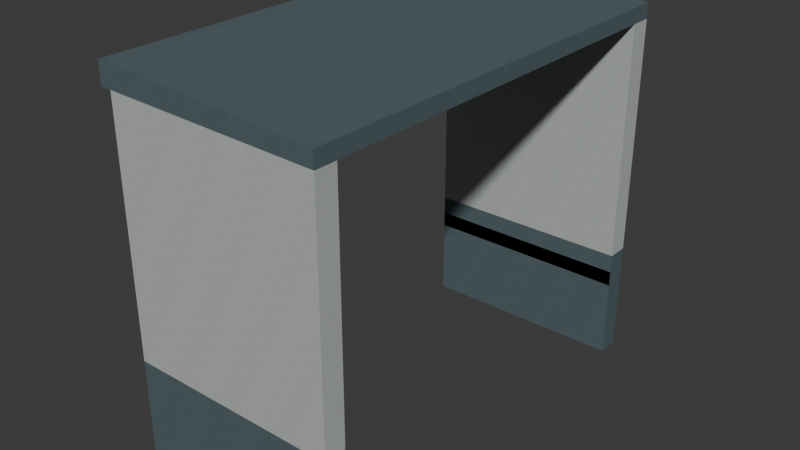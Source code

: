# Source: AST-STF-G3-009.blend  (saved by Blender 4.3.34; exported with 4.5.12 LTS)
import bpy
from mathutils import Matrix  # noqa: F401  (used for matrix-valued properties, if any)

bpy.ops.wm.read_factory_settings(use_empty=True)
scene = bpy.context.scene
scene.name = 'Scene'

# ---- collections
col_collection = bpy.data.collections.new('Collection'); scene.collection.children.link(col_collection)

# ---- images (referenced by path relative to the original .blend; pixels are not part of the script)
import os
ASSET_DIR = os.environ.get("B2B_ASSET_DIR", "")  # directory of the original .blend (textures are referenced by path, not embedded)
HERE = os.path.dirname(os.path.abspath(__file__))  # packed textures are extracted next to this script under _unpacked/

def load_image(name, relpath, width, height, colorspace="sRGB"):
    """Load a texture the original file referenced (path relative to the .blend, or extracted next to this script)."""
    p = next((c for c in (os.path.join(HERE, relpath), os.path.join(ASSET_DIR, relpath)) if relpath and os.path.exists(c)), "")
    if p:
        img = bpy.data.images.load(p, check_existing=True)
        img.name = name
    else:  # same state as the original file: an image datablock whose file is absent (Cycles renders it pink)
        img = bpy.data.images.new(name, width, height)
        img.source = "FILE"
        img.filepath = "//" + (relpath or name)
    img.colorspace_settings.name = colorspace
    return img
img_staff_bluegrey_paint_png = load_image('staff_bluegrey_paint.png', '_unpacked/staff_bluegrey_paint.06b28083.png', 256, 256, 'sRGB')
img_staff_white_paint_png = load_image('staff_white_paint.png', '_unpacked/staff_white_paint.972c8896.png', 256, 256, 'sRGB')
img_staff_rubber_png = load_image('staff_rubber.png', '_unpacked/staff_rubber.6ee8aa6f.png', 256, 256, 'sRGB')

# ---- materials (node trees are filled in below, after node groups)
mat_astraea_staff_bluegrey_paint = bpy.data.materials.new('ASTRAEA_staff_bluegrey_paint')
mat_astraea_staff_bluegrey_paint.diffuse_color = (0.3176, 0.3843, 0.4039, 1.0)
mat_astraea_staff_white_paint = bpy.data.materials.new('ASTRAEA_staff_white_paint')
mat_astraea_staff_white_paint.diffuse_color = (0.7098, 0.7333, 0.7176, 1.0)
mat_astraea_staff_rubber = bpy.data.materials.new('ASTRAEA_staff_rubber')
mat_astraea_staff_rubber.diffuse_color = (0.1216, 0.1529, 0.1529, 1.0)

# ---- material node trees
mat_astraea_staff_bluegrey_paint.use_nodes = True; mat_astraea_staff_bluegrey_paint.node_tree.nodes.clear()
_N = mat_astraea_staff_bluegrey_paint.node_tree.nodes; _L = mat_astraea_staff_bluegrey_paint.node_tree.links
n0 = _N.new('ShaderNodeBsdfPrincipled'); n0.name = 'Principled BSDF'; n0.location = (10, 300)
n0.inputs[2].default_value = 0.78
n1 = _N.new('ShaderNodeOutputMaterial'); n1.name = 'Material Output'; n1.location = (300, 300)
n2 = _N.new('ShaderNodeTexImage'); n2.name = 'Image Texture'; n2.location = (0, 0)
n2.image = img_staff_bluegrey_paint_png
n2.interpolation = 'Closest'
_L.new(n0.outputs[0], n1.inputs[0])
_L.new(n2.outputs[0], n0.inputs[0])
n1.is_active_output = True
mat_astraea_staff_white_paint.use_nodes = True; mat_astraea_staff_white_paint.node_tree.nodes.clear()
_N = mat_astraea_staff_white_paint.node_tree.nodes; _L = mat_astraea_staff_white_paint.node_tree.links
n0 = _N.new('ShaderNodeBsdfPrincipled'); n0.name = 'Principled BSDF'; n0.location = (10, 300)
n0.inputs[2].default_value = 0.76
n1 = _N.new('ShaderNodeOutputMaterial'); n1.name = 'Material Output'; n1.location = (300, 300)
n2 = _N.new('ShaderNodeTexImage'); n2.name = 'Image Texture'; n2.location = (0, 0)
n2.image = img_staff_white_paint_png
n2.interpolation = 'Closest'
_L.new(n0.outputs[0], n1.inputs[0])
_L.new(n2.outputs[0], n0.inputs[0])
n1.is_active_output = True
mat_astraea_staff_rubber.use_nodes = True; mat_astraea_staff_rubber.node_tree.nodes.clear()
_N = mat_astraea_staff_rubber.node_tree.nodes; _L = mat_astraea_staff_rubber.node_tree.links
n0 = _N.new('ShaderNodeBsdfPrincipled'); n0.name = 'Principled BSDF'; n0.location = (10, 300)
n0.inputs[2].default_value = 0.91
n1 = _N.new('ShaderNodeOutputMaterial'); n1.name = 'Material Output'; n1.location = (300, 300)
n2 = _N.new('ShaderNodeTexImage'); n2.name = 'Image Texture'; n2.location = (0, 0)
n2.image = img_staff_rubber_png
n2.interpolation = 'Closest'
_L.new(n0.outputs[0], n1.inputs[0])
_L.new(n2.outputs[0], n0.inputs[0])
n1.is_active_output = True

# ---- world
world_world = bpy.data.worlds.new('World'); scene.world = world_world
world_world.use_nodes = True; world_world.node_tree.nodes.clear()
_N = world_world.node_tree.nodes; _L = world_world.node_tree.links
n0 = _N.new('ShaderNodeOutputWorld'); n0.name = 'World Output'; n0.location = (300, 300)
n1 = _N.new('ShaderNodeBackground'); n1.name = 'Background'; n1.location = (10, 300)
n1.inputs[0].default_value = (0.05088, 0.05088, 0.05088, 1.0)
_L.new(n1.outputs[0], n0.inputs[0])
n0.is_active_output = True
world_world.color = (0.05088, 0.05088, 0.05088)
world_world.sun_shadow_jitter_overblur = 0.0

# ---- meshes
me_actualgapnorthlower = bpy.data.meshes.new('ActualGapNorthLower')
me_actualgapnorthlower.from_pydata([(48.1, 422.0, 12.0), (50.02, 422.0, 12.0), (48.1, 421.8, 12.0), (50.02, 421.8, 12.0), (48.1, 422.0, 13.03), (50.02, 422.0, 13.03), (48.1, 421.8, 13.03), (50.02, 421.8, 13.03)], [], [(0, 1, 3, 2), (4, 6, 7, 5), (0, 4, 5, 1), (2, 3, 7, 6), (0, 2, 6, 4), (1, 5, 7, 3)])
_uv = me_actualgapnorthlower.uv_layers.new(name='MetricUV')
_uv.uv.foreach_set('vector', [48.1, -422.0, 50.02, -422.0, 50.02, -421.8, 48.1, -421.8, 48.1, 422.0, 48.1, 421.8, 50.02, 421.8, 50.02, 422.0, -48.1, 12.0, -48.1, 13.03, -50.02, 13.03, -50.02, 12.0, 48.1, 12.0, 50.02, 12.0, 50.02, 13.03, 48.1, 13.03, -422.0, 12.0, -421.8, 12.0, -421.8, 13.03, -422.0, 13.03, 422.0, 12.0, 422.0, 13.03, 421.8, 13.03, 421.8, 12.0])
me_actualgapnorthlower.materials.append(mat_astraea_staff_bluegrey_paint)
me_actualgapnorthlower.update()
me_actualgapnorthupper = bpy.data.meshes.new('ActualGapNorthUpper')
me_actualgapnorthupper.from_pydata([(48.1, 422.0, 13.03), (50.02, 422.0, 13.03), (48.1, 421.8, 13.03), (50.02, 421.8, 13.03), (48.1, 422.0, 15.25), (50.02, 422.0, 15.2), (48.1, 421.8, 15.25), (50.02, 421.8, 15.2)], [], [(0, 1, 3, 2), (4, 6, 7, 5), (0, 4, 5, 1), (2, 3, 7, 6), (0, 2, 6, 4), (1, 5, 7, 3)])
_uv = me_actualgapnorthupper.uv_layers.new(name='MetricUV')
_uv.uv.foreach_set('vector', [48.1, -422.0, 50.02, -422.0, 50.02, -421.8, 48.1, -421.8, 47.69, 422.0, 47.69, 421.8, 49.61, 421.8, 49.61, 422.0, -48.1, 13.03, -48.1, 15.25, -50.02, 15.2, -50.02, 13.03, 48.1, 13.03, 50.02, 13.03, 50.02, 15.2, 48.1, 15.25, -422.0, 13.03, -421.8, 13.03, -421.8, 15.25, -422.0, 15.25, 422.0, 13.03, 422.0, 15.2, 421.8, 15.2, 421.8, 13.03])
me_actualgapnorthupper.materials.append(mat_astraea_staff_white_paint)
me_actualgapnorthupper.update()
me_actualgapnorthbumper = bpy.data.meshes.new('ActualGapNorthBumper')
me_actualgapnorthbumper.from_pydata([(48.1, 421.8, 12.72), (50.02, 421.8, 12.72), (48.1, 421.8, 12.72), (50.02, 421.8, 12.72), (48.1, 421.8, 12.86), (50.02, 421.8, 12.86), (48.1, 421.8, 12.86), (50.02, 421.8, 12.86)], [], [(0, 1, 3, 2), (4, 6, 7, 5), (0, 4, 5, 1), (2, 3, 7, 6), (0, 2, 6, 4), (1, 5, 7, 3)])
_uv = me_actualgapnorthbumper.uv_layers.new(name='MetricUV')
_uv.uv.foreach_set('vector', [64.13, -562.4, 66.69, -562.4, 66.69, -562.4, 64.13, -562.4, 64.13, 562.4, 64.13, 562.4, 66.69, 562.4, 66.69, 562.4, -64.13, 16.96, -64.13, 17.15, -66.69, 17.15, -66.69, 16.96, 64.13, 16.96, 66.69, 16.96, 66.69, 17.15, 64.13, 17.15, -562.4, 16.96, -562.4, 16.96, -562.4, 17.15, -562.4, 17.15, 562.4, 16.96, 562.4, 17.15, 562.4, 17.15, 562.4, 16.96])
me_actualgapnorthbumper.materials.append(mat_astraea_staff_rubber)
me_actualgapnorthbumper.update()
me_actualgapsouthlower = bpy.data.meshes.new('ActualGapSouthLower')
me_actualgapsouthlower.from_pydata([(48.1, 418.2, 12.0), (50.02, 418.2, 12.0), (48.1, 418.0, 12.0), (50.02, 418.0, 12.0), (48.1, 418.2, 13.03), (50.02, 418.2, 13.03), (48.1, 418.0, 13.03), (50.02, 418.0, 13.03)], [], [(0, 1, 3, 2), (4, 6, 7, 5), (0, 4, 5, 1), (2, 3, 7, 6), (0, 2, 6, 4), (1, 5, 7, 3)])
_uv = me_actualgapsouthlower.uv_layers.new(name='MetricUV')
_uv.uv.foreach_set('vector', [48.1, -418.2, 50.02, -418.2, 50.02, -418.0, 48.1, -418.0, 48.1, 418.2, 48.1, 418.0, 50.02, 418.0, 50.02, 418.2, -48.1, 12.0, -48.1, 13.03, -50.02, 13.03, -50.02, 12.0, 48.1, 12.0, 50.02, 12.0, 50.02, 13.03, 48.1, 13.03, -418.2, 12.0, -418.0, 12.0, -418.0, 13.03, -418.2, 13.03, 418.2, 12.0, 418.2, 13.03, 418.0, 13.03, 418.0, 12.0])
me_actualgapsouthlower.materials.append(mat_astraea_staff_bluegrey_paint)
me_actualgapsouthlower.update()
me_actualgapsouthupper = bpy.data.meshes.new('ActualGapSouthUpper')
me_actualgapsouthupper.from_pydata([(48.1, 418.2, 13.03), (50.02, 418.2, 13.03), (48.1, 418.0, 13.03), (50.02, 418.0, 13.03), (48.1, 418.2, 15.25), (50.02, 418.2, 15.2), (48.1, 418.0, 15.25), (50.02, 418.0, 15.2)], [], [(0, 1, 3, 2), (4, 6, 7, 5), (0, 4, 5, 1), (2, 3, 7, 6), (0, 2, 6, 4), (1, 5, 7, 3)])
_uv = me_actualgapsouthupper.uv_layers.new(name='MetricUV')
_uv.uv.foreach_set('vector', [48.1, -418.2, 50.02, -418.2, 50.02, -418.0, 48.1, -418.0, 47.69, 418.2, 47.69, 418.0, 49.61, 418.0, 49.61, 418.2, -48.1, 13.03, -48.1, 15.25, -50.02, 15.2, -50.02, 13.03, 48.1, 13.03, 50.02, 13.03, 50.02, 15.2, 48.1, 15.25, -418.2, 13.03, -418.0, 13.03, -418.0, 15.25, -418.2, 15.25, 418.2, 13.03, 418.2, 15.2, 418.0, 15.2, 418.0, 13.03])
me_actualgapsouthupper.materials.append(mat_astraea_staff_white_paint)
me_actualgapsouthupper.update()
me_actualgapsouthbumper = bpy.data.meshes.new('ActualGapSouthBumper')
me_actualgapsouthbumper.from_pydata([(48.1, 418.2, 12.72), (50.02, 418.2, 12.72), (48.1, 418.2, 12.72), (50.02, 418.2, 12.72), (48.1, 418.2, 12.86), (50.02, 418.2, 12.86), (48.1, 418.2, 12.86), (50.02, 418.2, 12.86)], [], [(0, 1, 3, 2), (4, 6, 7, 5), (0, 4, 5, 1), (2, 3, 7, 6), (0, 2, 6, 4), (1, 5, 7, 3)])
_uv = me_actualgapsouthbumper.uv_layers.new(name='MetricUV')
_uv.uv.foreach_set('vector', [64.13, -557.6, 66.69, -557.6, 66.69, -557.6, 64.13, -557.6, 64.13, 557.6, 64.13, 557.6, 66.69, 557.6, 66.69, 557.6, -64.13, 16.96, -64.13, 17.15, -66.69, 17.15, -66.69, 16.96, 64.13, 16.96, 66.69, 16.96, 66.69, 17.15, 64.13, 17.15, -557.6, 16.96, -557.6, 16.96, -557.6, 17.15, -557.6, 17.15, 557.6, 16.96, 557.6, 17.15, 557.6, 17.15, 557.6, 16.96])
me_actualgapsouthbumper.materials.append(mat_astraea_staff_rubber)
me_actualgapsouthbumper.update()
me_receivedfoldedroofedgenib = bpy.data.meshes.new('ReceivedFoldedRoofEdgeNib')
me_receivedfoldedroofedgenib.from_pydata([(48.0, 422.0, 15.25), (48.1, 422.0, 15.25), (48.0, 418.0, 15.25), (48.1, 418.0, 15.25), (48.0, 422.0, 15.45), (48.1, 422.0, 15.45), (48.0, 418.0, 15.45), (48.1, 418.0, 15.45)], [], [(0, 1, 3, 2), (4, 6, 7, 5), (0, 4, 5, 1), (2, 3, 7, 6), (0, 2, 6, 4), (1, 5, 7, 3)])
_uv = me_receivedfoldedroofedgenib.uv_layers.new(name='MetricUV')
_uv.uv.foreach_set('vector', [48.0, -422.0, 48.1, -422.0, 48.1, -418.0, 48.0, -418.0, 48.0, 422.0, 48.0, 418.0, 48.1, 418.0, 48.1, 422.0, -48.0, 15.25, -48.0, 15.45, -48.1, 15.45, -48.1, 15.25, 48.0, 15.25, 48.1, 15.25, 48.1, 15.45, 48.0, 15.45, -422.0, 15.25, -418.0, 15.25, -418.0, 15.45, -422.0, 15.45, 422.0, 15.25, 422.0, 15.45, 418.0, 15.45, 418.0, 15.25])
me_receivedfoldedroofedgenib.materials.append(mat_astraea_staff_bluegrey_paint)
me_receivedfoldedroofedgenib.update()
me_actualgaprooftransition = bpy.data.meshes.new('ActualGapRoofTransition')
me_actualgaprooftransition.from_pydata([(48.1, 422.0, 15.25), (50.02, 422.0, 15.2), (48.1, 418.0, 15.25), (50.02, 418.0, 15.2), (48.1, 422.0, 15.45), (50.02, 422.0, 15.34), (48.1, 418.0, 15.45), (50.02, 418.0, 15.34)], [], [(0, 1, 3, 2), (4, 6, 7, 5), (0, 4, 5, 1), (2, 3, 7, 6), (0, 2, 6, 4), (1, 5, 7, 3)])
_uv = me_actualgaprooftransition.uv_layers.new(name='MetricUV')
_uv.uv.foreach_set('vector', [47.69, -422.0, 49.61, -422.0, 49.61, -418.0, 47.69, -418.0, 47.14, 422.0, 47.14, 418.0, 49.06, 418.0, 49.06, 422.0, -48.1, 15.25, -48.1, 15.45, -50.02, 15.34, -50.02, 15.2, 48.1, 15.25, 50.02, 15.2, 50.02, 15.34, 48.1, 15.45, -422.0, 15.25, -418.0, 15.25, -418.0, 15.45, -422.0, 15.45, 422.0, 15.2, 422.0, 15.34, 418.0, 15.34, 418.0, 15.2])
me_actualgaprooftransition.materials.append(mat_astraea_staff_bluegrey_paint)
me_actualgaprooftransition.update()

# ---- objects
ob_actualgapnorthlower = bpy.data.objects.new('ActualGapNorthLower', me_actualgapnorthlower)
ob_actualgapnorthupper = bpy.data.objects.new('ActualGapNorthUpper', me_actualgapnorthupper)
ob_actualgapnorthbumper = bpy.data.objects.new('ActualGapNorthBumper', me_actualgapnorthbumper)
ob_actualgapsouthlower = bpy.data.objects.new('ActualGapSouthLower', me_actualgapsouthlower)
ob_actualgapsouthupper = bpy.data.objects.new('ActualGapSouthUpper', me_actualgapsouthupper)
ob_actualgapsouthbumper = bpy.data.objects.new('ActualGapSouthBumper', me_actualgapsouthbumper)
ob_receivedfoldedroofedgenib = bpy.data.objects.new('ReceivedFoldedRoofEdgeNib', me_receivedfoldedroofedgenib)
ob_actualgaprooftransition = bpy.data.objects.new('ActualGapRoofTransition', me_actualgaprooftransition)

# ---- transforms, parenting, visibility, modifiers, constraints
ob_actualgapnorthlower.location = (0.0, 0.0, 0.0)
ob_actualgapnorthupper.location = (0.0, 0.0, 0.0)
ob_actualgapnorthbumper.location = (0.0, 0.0, 0.0)
ob_actualgapsouthlower.location = (0.0, 0.0, 0.0)
ob_actualgapsouthupper.location = (0.0, 0.0, 0.0)
ob_actualgapsouthbumper.location = (0.0, 0.0, 0.0)
ob_receivedfoldedroofedgenib.location = (0.0, 0.0, 0.0)
ob_actualgaprooftransition.location = (0.0, 0.0, 0.0)

# ---- collection membership
col_collection.objects.link(ob_actualgapnorthlower)
col_collection.objects.link(ob_actualgapnorthupper)
col_collection.objects.link(ob_actualgapnorthbumper)
col_collection.objects.link(ob_actualgapsouthlower)
col_collection.objects.link(ob_actualgapsouthupper)
col_collection.objects.link(ob_actualgapsouthbumper)
col_collection.objects.link(ob_receivedfoldedroofedgenib)
col_collection.objects.link(ob_actualgaprooftransition)

# ---- scene / render settings (as saved in the file)
scene.frame_start = 1; scene.frame_end = 250; scene.frame_set(1)
scene.render.engine = 'BLENDER_EEVEE_NEXT'
bpy.context.view_layer.update()

# ---- added for rendering (the .blend has no active camera and no usable light): camera, sun
cam_auto = bpy.data.cameras.new('AutoCamera')
cam_auto.lens = 50.0
cam_auto.sensor_width = 36.0
cam_auto.clip_end = 1000.0
ob_auto_camera = bpy.data.objects.new('AutoCamera', cam_auto)
scene.collection.objects.link(ob_auto_camera)
ob_auto_camera.location = (54.2164, 413.752, 17.8901)
ob_auto_camera.rotation_euler = (1.09748, -7.21219e-08, 0.694738)
scene.camera = ob_auto_camera
light_auto_sun = bpy.data.lights.new('AutoSun', 'SUN')
light_auto_sun.energy = 3.0
light_auto_sun.angle = 0.0523599
ob_auto_sun = bpy.data.objects.new('AutoSun', light_auto_sun)
scene.collection.objects.link(ob_auto_sun)
ob_auto_sun.rotation_euler = (0.872665, 0.174533, 0.523599)
bpy.context.view_layer.update()
